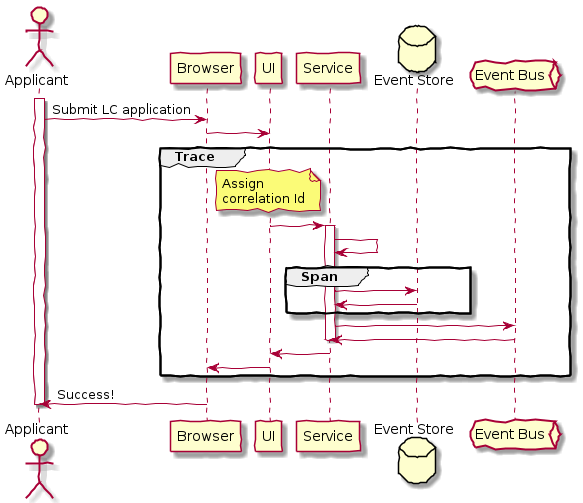

The diagram above was rendered by PlantUML. Its source (embedded in the PNG):
@startuml
skinparam CloudFontName "Gloria Hallelujah"
skinparam handwritten true

actor Applicant as applicant
participant Browser as browser
participant UI as ui
participant Service as service
database "Event Store" as store
queue "Event Bus" as bus

activate applicant
applicant -> browser: Submit LC application
browser -> ui
group Trace
note over ui
Assign
correlation Id
end note
ui -> service
activate service
service -> service
group Span
service -> store
store -> service
end group
service -> bus
bus -> service
deactivate service
service -> ui
ui ->  browser
end group
browser -> applicant: Success!
deactivate applicant
@enduml